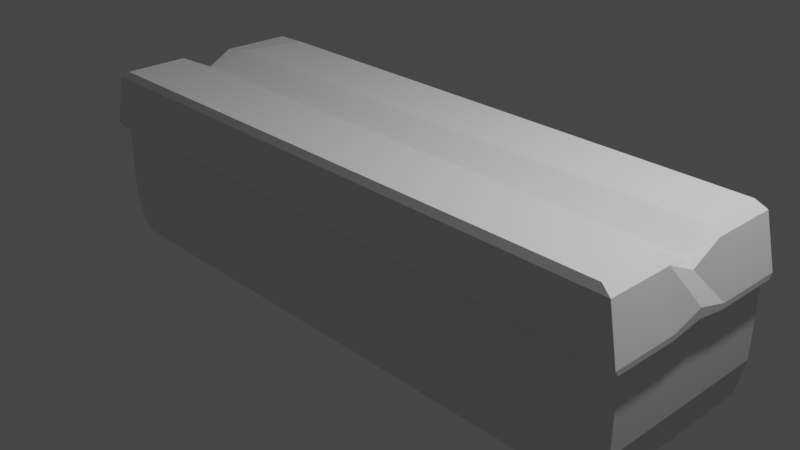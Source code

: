 # Source: Bread.blend  (saved by Blender 3.2.14; exported with 4.5.12 LTS)
import bpy
from mathutils import Matrix  # noqa: F401  (used for matrix-valued properties, if any)

bpy.ops.wm.read_factory_settings(use_empty=True)
scene = bpy.context.scene
scene.name = 'Scene'

# ---- collections
col_collection = bpy.data.collections.new('Collection'); scene.collection.children.link(col_collection)

# ---- materials (node trees are filled in below, after node groups)
mat_material = bpy.data.materials.new('Material')
mat_material.alpha_threshold = 0.0
mat_material.use_transparent_shadow = False
mat_material.line_color = (0.0, 0.0, 0.0, 1.0)

# ---- material node trees
mat_material.use_nodes = True; mat_material.node_tree.nodes.clear()
_N = mat_material.node_tree.nodes; _L = mat_material.node_tree.links
n0 = _N.new('ShaderNodeOutputMaterial'); n0.name = 'Material Output'; n0.location = (300, 300)
n1 = _N.new('ShaderNodeBsdfPrincipled'); n1.name = 'Principled BSDF'; n1.location = (10, 300)
n1.distribution = 'GGX'
n1.subsurface_method = 'RANDOM_WALK_SKIN'
n1.inputs[2].default_value = 0.4
n1.inputs[3].default_value = 1.45
n1.inputs[27].default_value = (0.0, 0.0, 0.0, 1.0)
n1.inputs[28].default_value = 1.0
_L.new(n1.outputs[0], n0.inputs[0])
n0.is_active_output = True

# ---- world
world_world = bpy.data.worlds.new('World'); scene.world = world_world
world_world.use_nodes = True; world_world.node_tree.nodes.clear()
_N = world_world.node_tree.nodes; _L = world_world.node_tree.links
n0 = _N.new('ShaderNodeOutputWorld'); n0.name = 'World Output'; n0.location = (300, 300)
n1 = _N.new('ShaderNodeBackground'); n1.name = 'Background'; n1.location = (10, 300)
n1.inputs[0].default_value = (0.05088, 0.05088, 0.05088, 1.0)
_L.new(n1.outputs[0], n0.inputs[0])
n0.is_active_output = True
world_world.color = (0.05088, 0.05088, 0.05088)
world_world.use_sun_shadow = False
world_world.sun_shadow_jitter_overblur = 0.0

# ---- cameras
cam_camera = bpy.data.cameras.new('Camera')
cam_camera.clip_end = 100.0
cam_camera.ortho_scale = 7.314

# ---- lights
light_light = bpy.data.lights.new('Light', 'POINT')
light_light.transmission_factor = 0.0
light_light.energy = 1000.0
light_light.shadow_soft_size = 0.1
light_light.shadow_maximum_resolution = 0.006
light_light.use_absolute_resolution = True

# ---- meshes
me_cube = bpy.data.meshes.new('Cube')
me_cube.from_pydata([(0.9431, 1.043, 1.0), (0.9573, 0.9573, -1.0), (0.9431, -1.043, 1.0), (0.9573, -0.9573, -1.0), (-0.938, 1.084, 0.9672), (-0.9574, 0.9573, -1.0), (-0.9431, -1.043, 1.0), (-0.9574, -0.9573, -1.0), (-2.775e-06, 0.9573, -1.0), (-3.701e-06, -1.043, 1.0), (-2.775e-06, -0.9573, -1.0), (-3.701e-06, 1.043, 1.0), (0.4787, -0.9573, -1.0), (0.4716, 1.043, 1.0), (0.4787, 0.9573, -1.0), (0.4716, -1.043, 1.0), (-0.4787, 0.9573, -1.0), (-0.4716, -1.043, 1.0), (-0.4787, -0.9573, -1.0), (-0.4716, 1.043, 1.0), (0.718, -0.9573, -1.0), (0.7073, 1.043, 1.0), (0.718, 0.9573, -1.0), (0.7073, -1.043, 1.0), (0.2393, 0.9573, -1.0), (0.2358, -1.043, 1.0), (0.2393, -0.9573, -1.0), (0.2358, 1.043, 1.0), (-0.2393, -0.9573, -1.0), (-0.2358, 1.043, 1.0), (-0.2393, 0.9573, -1.0), (-0.2358, -1.043, 1.0), (-0.7186, 0.9573, -1.0), (-0.7079, -1.043, 1.0), (-0.7186, -0.9573, -1.0), (-0.7079, 1.043, 1.0), (0.8377, -0.9573, -1.0), (0.8252, 1.043, 1.0), (0.8377, 0.9573, -1.0), (0.8252, -1.043, 1.0), (0.5983, 0.9573, -1.0), (0.5894, -1.043, 1.0), (0.5983, -0.9573, -1.0), (0.5894, 1.043, 1.0), (0.359, -0.9573, -1.0), (0.3537, 1.043, 1.0), (0.359, 0.9573, -1.0), (0.3537, -1.043, 1.0), (0.1197, 0.9573, -1.0), (0.1179, -1.043, 1.0), (0.1197, -0.9573, -1.0), (0.1179, 1.043, 1.0), (-0.1197, -0.9573, -1.0), (-0.1179, 1.043, 1.0), (-0.1197, 0.9573, -1.0), (-0.1179, -1.043, 1.0), (-0.359, 0.9573, -1.0), (-0.3537, -1.043, 1.0), (-0.359, -0.9573, -1.0), (-0.3537, 1.043, 1.0), (-0.5987, -0.9573, -1.0), (-0.5898, 1.043, 1.0), (-0.5987, 0.9573, -1.0), (-0.5898, -1.043, 1.0), (-0.838, 0.9573, -1.0), (-0.8255, -1.043, 1.0), (-0.838, -0.9573, -1.0), (-0.8255, 1.043, 1.0), (-0.9574, 0.0, -1.0), (0.9431, 0.0, 0.8309), (-0.9335, 0.001834, 0.8309), (0.9573, 0.0, -1.0), (0.0, 0.0, -1.0), (0.0, 0.0, 0.8309), (0.5, 0.0, 0.8309), (0.5, 0.0, -1.0), (-0.5, 0.0, -1.0), (-0.5, 0.0, 0.8309), (0.75, 0.0, 0.8309), (0.75, 0.0, -1.0), (0.25, 0.0, -1.0), (0.25, 0.0, 0.8309), (-0.25, 0.0, 0.8309), (-0.25, 0.0, -1.0), (-0.7507, 0.0, -1.0), (-0.7507, 0.0, 0.8309), (0.875, 0.0, 0.8309), (0.875, 0.0, -1.0), (0.625, 0.0, -1.0), (0.625, 0.0, 0.8309), (0.375, 0.0, 0.8309), (0.375, 0.0, -1.0), (0.125, 0.0, -1.0), (0.125, 0.0, 0.8309), (-0.125, 0.0, 0.8309), (-0.125, 0.0, -1.0), (-0.375, 0.0, -1.0), (-0.375, 0.0, 0.8309), (-0.6253, 0.0, 0.8309), (-0.6253, 0.0, -1.0), (-0.8753, 0.0, -1.0), (-0.8753, 0.0, 0.8309), (-0.9381, 0.2901, 0.9795), (0.9573, 0.3058, -1.0), (-0.9574, 0.3058, -1.0), (0.9431, 0.3331, 1.0), (0.0, 0.3195, -1.0), (0.0, 0.3195, 1.0), (0.5, 0.3195, 1.0), (0.5, 0.3195, -1.0), (-0.5, 0.3195, -1.0), (-0.5, 0.3195, 1.0), (0.75, 0.3195, 1.0), (0.75, 0.3195, -1.0), (0.25, 0.3195, -1.0), (0.25, 0.3195, 1.0), (-0.25, 0.3195, 1.0), (-0.25, 0.3195, -1.0), (-0.7507, 0.3195, -1.0), (-0.7507, 0.3195, 1.0), (0.875, 0.3195, 1.0), (0.875, 0.3195, -1.0), (0.625, 0.3195, -1.0), (0.625, 0.3195, 1.0), (0.375, 0.3195, 1.0), (0.375, 0.3195, -1.0), (0.125, 0.3195, -1.0), (0.125, 0.3195, 1.0), (-0.125, 0.3195, 1.0), (-0.125, 0.3195, -1.0), (-0.375, 0.3195, -1.0), (-0.375, 0.3195, 1.0), (-0.6253, 0.3195, 1.0), (-0.6253, 0.3195, -1.0), (-0.8753, 0.3195, -1.0), (-0.8753, 0.3195, 1.0), (-0.9574, -0.3058, -1.0), (0.9431, -0.3331, 1.0), (0.0, -0.3195, -1.0), (0.0, -0.3195, 1.0), (0.5, -0.3195, 1.0), (0.5, -0.3195, -1.0), (-0.5, -0.3195, -1.0), (-0.5, -0.3195, 1.0), (0.75, -0.3195, 1.0), (0.75, -0.3195, -1.0), (0.25, -0.3195, -1.0), (0.25, -0.3195, 1.0), (-0.25, -0.3195, 1.0), (-0.25, -0.3195, -1.0), (-0.7507, -0.3195, -1.0), (-0.7507, -0.3195, 1.0), (0.875, -0.3195, 1.0), (0.875, -0.3195, -1.0), (0.625, -0.3195, -1.0), (0.625, -0.3195, 1.0), (0.375, -0.3195, 1.0), (0.375, -0.3195, -1.0), (0.125, -0.3195, -1.0), (0.125, -0.3195, 1.0), (-0.125, -0.3195, 1.0), (-0.125, -0.3195, -1.0), (-0.375, -0.3195, -1.0), (-0.375, -0.3195, 1.0), (-0.6253, -0.3195, 1.0), (-0.6253, -0.3195, -1.0), (-0.8753, -0.3195, -1.0), (-0.8753, -0.3195, 1.0), (-0.9431, -0.3331, 1.0), (0.9573, -0.3058, -1.0), (1.0, 1.0, 0.0), (-1.0, -1.0, 0.0), (1.0, -1.0, 0.0), (-1.0, 1.0, 0.0), (0.0, 1.0, 0.0), (0.0, -1.0, 0.0), (0.5, -1.0, 0.0), (0.5, 1.0, 0.0), (-0.5, 1.0, 0.0), (-0.5, -1.0, 0.0), (0.75, -1.0, 0.0), (0.75, 1.0, 0.0), (0.25, 1.0, 0.0), (0.25, -1.0, 0.0), (-0.25, -1.0, 0.0), (-0.25, 1.0, 0.0), (-0.7507, 1.0, 0.0), (-0.7507, -1.0, 0.0), (0.875, -1.0, 0.0), (0.875, 1.0, 0.0), (0.625, 1.0, 0.0), (0.625, -1.0, 0.0), (0.375, -1.0, 0.0), (0.375, 1.0, 0.0), (0.125, 1.0, 0.0), (0.125, -1.0, 0.0), (-0.125, -1.0, 0.0), (-0.125, 1.0, 0.0), (-0.375, 1.0, 0.0), (-0.375, -1.0, 0.0), (-0.6253, -1.0, 0.0), (-0.6253, 1.0, 0.0), (-0.8753, 1.0, 0.0), (-0.8753, -1.0, 0.0), (1.0, 0.0, 0.0), (-1.0, 0.0, 0.0), (1.0, 0.3195, 0.0), (-1.0, 0.3195, 0.0), (-1.0, -0.3195, 0.0), (1.0, -0.3195, 0.0), (-1.012, -1.103, 0.363), (1.012, 1.103, 0.363), (1.012, -1.103, 0.363), (-1.012, 1.103, 0.363), (7.984e-07, 1.103, 0.363), (7.984e-07, -1.103, 0.363), (0.5061, -1.103, 0.363), (0.5061, 1.103, 0.363), (-0.5061, 1.103, 0.363), (-0.5061, -1.103, 0.363), (0.7592, -1.103, 0.363), (0.7592, 1.103, 0.363), (0.2531, 1.103, 0.363), (0.2531, -1.103, 0.363), (-0.2531, -1.103, 0.363), (-0.2531, 1.103, 0.363), (-0.7599, 1.103, 0.363), (-0.7599, -1.103, 0.363), (0.8857, -1.103, 0.363), (0.8857, 1.103, 0.363), (0.6327, 1.103, 0.363), (0.6327, -1.103, 0.363), (0.3796, -1.103, 0.363), (0.3796, 1.103, 0.363), (0.1265, 1.103, 0.363), (0.1265, -1.103, 0.363), (-0.1265, -1.103, 0.363), (-0.1265, 1.103, 0.363), (-0.3796, 1.103, 0.363), (-0.3796, -1.103, 0.363), (-0.633, -1.103, 0.363), (-0.633, 1.103, 0.363), (-0.8861, 1.103, 0.363), (-0.8861, -1.103, 0.363), (1.012, 0.0, 0.4632), (-1.012, 0.0, 0.363), (1.012, 0.3523, 0.363), (-1.012, 0.3523, 0.363), (-1.012, -0.3523, 0.363), (1.012, -0.3523, 0.363), (1.0, 1.0, 0.25), (1.0, -1.0, 0.25), (-1.0, 1.0, 0.25), (0.0, 1.0, 0.25), (0.0, -1.0, 0.25), (0.5, -1.0, 0.25), (0.5, 1.0, 0.25), (-0.5, 1.0, 0.25), (-0.5, -1.0, 0.25), (0.75, -1.0, 0.25), (0.75, 1.0, 0.25), (0.25, 1.0, 0.25), (0.25, -1.0, 0.25), (-0.25, -1.0, 0.25), (-0.25, 1.0, 0.25), (-0.7507, 1.0, 0.25), (-0.7507, -1.0, 0.25), (0.875, -1.0, 0.25), (0.875, 1.0, 0.25), (0.625, 1.0, 0.25), (0.625, -1.0, 0.25), (0.375, -1.0, 0.25), (0.375, 1.0, 0.25), (0.125, 1.0, 0.25), (0.125, -1.0, 0.25), (-0.125, -1.0, 0.25), (-0.125, 1.0, 0.25), (-0.375, 1.0, 0.25), (-0.375, -1.0, 0.25), (-0.6253, -1.0, 0.25), (-0.6253, 1.0, 0.25), (-0.8753, 1.0, 0.25), (-0.8753, -1.0, 0.25), (1.0, 0.0, 0.25), (-1.0, 0.0, 0.25), (1.0, 0.3195, 0.25), (-1.0, 0.3195, 0.25), (-1.0, -0.3195, 0.25), (1.0, -0.3195, 0.25), (-1.0, -1.0, 0.25), (1.0, 1.0, -0.5), (1.0, -1.0, -0.5), (-1.0, 1.0, -0.5), (0.0, 1.0, -0.5), (0.0, -1.0, -0.5), (0.5, -1.0, -0.5), (0.5, 1.0, -0.5), (-0.5, 1.0, -0.5), (-0.5, -1.0, -0.5), (0.75, -1.0, -0.5), (0.75, 1.0, -0.5), (0.25, 1.0, -0.5), (0.25, -1.0, -0.5), (-0.25, -1.0, -0.5), (-0.25, 1.0, -0.5), (-0.7507, 1.0, -0.5), (-0.7507, -1.0, -0.5), (0.875, -1.0, -0.5), (0.875, 1.0, -0.5), (0.625, 1.0, -0.5), (0.625, -1.0, -0.5), (0.375, -1.0, -0.5), (0.375, 1.0, -0.5), (0.125, 1.0, -0.5), (0.125, -1.0, -0.5), (-0.125, -1.0, -0.5), (-0.125, 1.0, -0.5), (-0.375, 1.0, -0.5), (-0.375, -1.0, -0.5), (-0.6253, -1.0, -0.5), (-0.6253, 1.0, -0.5), (-0.8753, 1.0, -0.5), (-0.8753, -1.0, -0.5), (1.0, 0.0, -0.5), (-1.0, 0.0, -0.5), (1.0, 0.3195, -0.5), (-1.0, 0.3195, -0.5), (-1.0, -0.3195, -0.5), (1.0, -0.3195, -0.5), (-1.0, -1.0, -0.5), (0.9789, 0.9789, -0.8699), (0.9789, -0.9789, -0.8699), (-0.9789, 0.9789, -0.8699), (-1.373e-06, 0.9789, -0.8699), (-1.373e-06, -0.9789, -0.8699), (0.4894, -0.9789, -0.8699), (0.4894, 0.9789, -0.8699), (-0.4895, 0.9789, -0.8699), (-0.4895, -0.9789, -0.8699), (0.7342, -0.9789, -0.8699), (0.7342, 0.9789, -0.8699), (0.2447, 0.9789, -0.8699), (0.2447, -0.9789, -0.8699), (-0.2447, -0.9789, -0.8699), (-0.2447, 0.9789, -0.8699), (-0.7348, 0.9789, -0.8699), (-0.7348, -0.9789, -0.8699), (0.8565, -0.9789, -0.8699), (0.8565, 0.9789, -0.8699), (0.6118, 0.9789, -0.8699), (0.6118, -0.9789, -0.8699), (0.3671, -0.9789, -0.8699), (0.3671, 0.9789, -0.8699), (0.1224, 0.9789, -0.8699), (0.1224, -0.9789, -0.8699), (-0.1224, -0.9789, -0.8699), (-0.1224, 0.9789, -0.8699), (-0.3671, 0.9789, -0.8699), (-0.3671, -0.9789, -0.8699), (-0.6121, -0.9789, -0.8699), (-0.6121, 0.9789, -0.8699), (-0.8569, 0.9789, -0.8699), (-0.8569, -0.9789, -0.8699), (0.9789, 0.0, -0.8699), (-0.9789, 0.0, -0.8699), (0.9789, 0.3127, -0.8699), (-0.9789, 0.3127, -0.8699), (-0.9789, -0.3127, -0.8699), (0.9789, -0.3127, -0.8699), (-0.9789, -0.9789, -0.8699), (-0.9777, -1.081, 0.9241), (0.9777, 1.081, 0.9241), (0.9777, -1.081, 0.9241), (-0.9777, 1.081, 0.9241), (-1.451e-06, 1.081, 0.9241), (-1.451e-06, -1.081, 0.9241), (0.4888, -1.081, 0.9241), (0.4888, 1.081, 0.9241), (-0.4888, 1.081, 0.9241), (-0.4888, -1.081, 0.9241), (0.7333, -1.081, 0.9241), (0.7333, 1.081, 0.9241), (0.2444, 1.081, 0.9241), (0.2444, -1.081, 0.9241), (-0.2444, -1.081, 0.9241), (-0.2444, 1.081, 0.9241), (-0.7339, 1.081, 0.9241), (-0.7339, -1.081, 0.9241), (0.8555, -1.081, 0.9241), (0.8555, 1.081, 0.9241), (0.6111, 1.081, 0.9241), (0.6111, -1.081, 0.9241), (0.3666, -1.081, 0.9241), (0.3666, 1.081, 0.9241), (0.1222, 1.081, 0.9241), (0.1222, -1.081, 0.9241), (-0.1222, -1.081, 0.9241), (-0.1222, 1.081, 0.9241), (-0.3666, 1.081, 0.9241), (-0.3666, -1.081, 0.9241), (-0.6114, -1.081, 0.9241), (-0.6114, 1.081, 0.9241), (-0.8558, 1.081, 0.9241), (-0.8558, -1.081, 0.9241), (0.9777, 0.0, 0.755), (-0.9777, 0.0, 0.755), (0.9777, 0.3453, 0.9241), (-0.9777, 0.3453, 0.9241), (-0.9777, -0.3453, 0.9241), (0.9777, -0.3453, 0.9241), (-1.012, -1.065, 0.3065), (1.012, 1.065, 0.3065), (1.012, -1.065, 0.3065), (-1.012, 1.065, 0.3065), (8.019e-07, 1.065, 0.3065), (8.019e-07, -1.065, 0.3065), (0.5062, -1.065, 0.3065), (0.5062, 1.065, 0.3065), (-0.5062, 1.065, 0.3065), (-0.5062, -1.065, 0.3065), (0.7592, -1.065, 0.3065), (0.7592, 1.065, 0.3065), (0.2531, 1.065, 0.3065), (0.2531, -1.065, 0.3065), (-0.2531, -1.065, 0.3065), (-0.2531, 1.065, 0.3065), (-0.7599, 1.065, 0.3065), (-0.7599, -1.065, 0.3065), (0.8858, -1.065, 0.3065), (0.8858, 1.065, 0.3065), (0.6327, 1.065, 0.3065), (0.6327, -1.065, 0.3065), (0.3796, -1.065, 0.3065), (0.3796, 1.065, 0.3065), (0.1265, 1.065, 0.3065), (0.1265, -1.065, 0.3065), (-0.1265, -1.065, 0.3065), (-0.1265, 1.065, 0.3065), (-0.3796, 1.065, 0.3065), (-0.3796, -1.065, 0.3065), (-0.633, -1.065, 0.3065), (-0.633, 1.065, 0.3065), (-0.8861, 1.065, 0.3065), (-0.8861, -1.065, 0.3065), (1.012, 0.0, 0.3566), (-1.012, 0.0, 0.3065), (1.012, 0.3402, 0.3065), (-1.012, 0.3402, 0.3065), (-1.012, -0.3402, 0.3065), (1.012, -0.3402, 0.3065)], [], [(167, 168, 6, 65), (403, 65, 6, 370), (407, 102, 4, 373), (153, 169, 3, 36), (409, 137, 2, 372), (389, 37, 0, 371), (397, 53, 11, 374), (161, 138, 10, 52), (395, 49, 9, 375), (159, 139, 9, 49), (155, 140, 15, 41), (391, 41, 15, 376), (393, 45, 13, 377), (157, 141, 12, 44), (165, 142, 18, 60), (401, 61, 19, 378), (399, 57, 17, 379), (163, 143, 17, 57), (388, 39, 23, 380), (152, 144, 23, 39), (390, 43, 21, 381), (154, 145, 20, 42), (158, 146, 26, 50), (394, 51, 27, 382), (156, 147, 25, 47), (392, 47, 25, 383), (160, 148, 31, 55), (396, 55, 31, 384), (162, 149, 28, 58), (398, 59, 29, 385), (402, 67, 35, 386), (166, 150, 34, 66), (400, 63, 33, 387), (164, 151, 33, 63), (137, 152, 39, 2), (372, 2, 39, 388), (381, 21, 37, 389), (145, 153, 36, 20), (141, 154, 42, 12), (377, 13, 43, 390), (380, 23, 41, 391), (144, 155, 41, 23), (376, 15, 47, 392), (140, 156, 47, 15), (146, 157, 44, 26), (382, 27, 45, 393), (374, 11, 51, 394), (138, 158, 50, 10), (147, 159, 49, 25), (383, 25, 49, 395), (375, 9, 55, 396), (139, 160, 55, 9), (149, 161, 52, 28), (385, 29, 53, 397), (378, 19, 59, 398), (142, 162, 58, 18), (148, 163, 57, 31), (384, 31, 57, 399), (143, 164, 63, 17), (379, 17, 63, 400), (386, 35, 61, 401), (150, 165, 60, 34), (136, 166, 66, 7), (373, 4, 67, 402), (387, 33, 65, 403), (151, 167, 65, 33), (119, 135, 101, 85), (104, 134, 100, 68), (118, 133, 99, 84), (111, 132, 98, 77), (116, 131, 97, 82), (110, 130, 96, 76), (117, 129, 95, 83), (107, 128, 94, 73), (115, 127, 93, 81), (106, 126, 92, 72), (114, 125, 91, 80), (108, 124, 90, 74), (112, 123, 89, 78), (109, 122, 88, 75), (113, 121, 87, 79), (105, 120, 86, 69), (132, 119, 85, 98), (134, 118, 84, 100), (130, 117, 83, 96), (128, 116, 82, 94), (124, 115, 81, 90), (126, 114, 80, 92), (122, 113, 79, 88), (120, 112, 78, 86), (131, 111, 77, 97), (133, 110, 76, 99), (125, 109, 75, 91), (123, 108, 74, 89), (127, 107, 73, 93), (129, 106, 72, 95), (406, 105, 69, 404), (121, 103, 71, 87), (408, 168, 70, 405), (135, 102, 70, 101), (67, 4, 102, 135), (38, 1, 103, 121), (371, 0, 105, 406), (54, 8, 106, 129), (51, 11, 107, 127), (43, 13, 108, 123), (46, 14, 109, 125), (62, 16, 110, 133), (59, 19, 111, 131), (37, 21, 112, 120), (40, 22, 113, 122), (48, 24, 114, 126), (45, 27, 115, 124), (53, 29, 116, 128), (56, 30, 117, 130), (64, 32, 118, 134), (61, 35, 119, 132), (0, 37, 120, 105), (22, 38, 121, 113), (14, 40, 122, 109), (21, 43, 123, 112), (13, 45, 124, 108), (24, 46, 125, 114), (8, 48, 126, 106), (27, 51, 127, 115), (11, 53, 128, 107), (30, 54, 129, 117), (16, 56, 130, 110), (29, 59, 131, 116), (19, 61, 132, 111), (32, 62, 133, 118), (5, 64, 134, 104), (35, 67, 135, 119), (405, 70, 102, 407), (370, 6, 168, 408), (85, 101, 167, 151), (68, 100, 166, 136), (84, 99, 165, 150), (77, 98, 164, 143), (82, 97, 163, 148), (76, 96, 162, 142), (83, 95, 161, 149), (73, 94, 160, 139), (81, 93, 159, 147), (72, 92, 158, 138), (80, 91, 157, 146), (74, 90, 156, 140), (78, 89, 155, 144), (75, 88, 154, 141), (79, 87, 153, 145), (69, 86, 152, 137), (98, 85, 151, 164), (100, 84, 150, 166), (96, 83, 149, 162), (94, 82, 148, 160), (90, 81, 147, 156), (92, 80, 146, 158), (88, 79, 145, 154), (86, 78, 144, 152), (97, 77, 143, 163), (99, 76, 142, 165), (91, 75, 141, 157), (89, 74, 140, 155), (93, 73, 139, 159), (95, 72, 138, 161), (404, 69, 137, 409), (87, 71, 169, 153), (101, 70, 168, 167), (323, 204, 209, 328), (329, 171, 208, 327), (324, 205, 207, 326), (290, 170, 206, 325), (327, 208, 205, 324), (325, 206, 204, 323), (306, 187, 203, 322), (292, 173, 202, 321), (305, 186, 201, 320), (298, 179, 200, 319), (303, 184, 199, 318), (297, 178, 198, 317), (304, 185, 197, 316), (294, 175, 196, 315), (302, 183, 195, 314), (293, 174, 194, 313), (301, 182, 193, 312), (295, 176, 192, 311), (299, 180, 191, 310), (296, 177, 190, 309), (300, 181, 189, 308), (291, 172, 188, 307), (319, 200, 187, 306), (321, 202, 186, 305), (317, 198, 185, 304), (315, 196, 184, 303), (311, 192, 183, 302), (313, 194, 182, 301), (309, 190, 181, 300), (307, 188, 180, 299), (318, 199, 179, 298), (320, 201, 178, 297), (312, 193, 177, 296), (310, 191, 176, 295), (314, 195, 175, 294), (316, 197, 174, 293), (308, 189, 170, 290), (328, 209, 172, 291), (326, 207, 173, 292), (322, 203, 171, 329), (444, 244, 249, 449), (410, 210, 248, 448), (445, 245, 247, 447), (411, 211, 246, 446), (448, 248, 245, 445), (446, 246, 244, 444), (427, 227, 243, 443), (413, 213, 242, 442), (426, 226, 241, 441), (419, 219, 240, 440), (424, 224, 239, 439), (418, 218, 238, 438), (425, 225, 237, 437), (415, 215, 236, 436), (423, 223, 235, 435), (414, 214, 234, 434), (422, 222, 233, 433), (416, 216, 232, 432), (420, 220, 231, 431), (417, 217, 230, 430), (421, 221, 229, 429), (412, 212, 228, 428), (440, 240, 227, 427), (442, 242, 226, 426), (438, 238, 225, 425), (436, 236, 224, 424), (432, 232, 223, 423), (434, 234, 222, 422), (430, 230, 221, 421), (428, 228, 220, 420), (439, 239, 219, 419), (441, 241, 218, 418), (433, 233, 217, 417), (431, 231, 216, 416), (435, 235, 215, 415), (437, 237, 214, 414), (429, 229, 211, 411), (449, 249, 212, 412), (447, 247, 213, 413), (443, 243, 210, 410), (203, 282, 289, 171), (207, 286, 252, 173), (209, 288, 251, 172), (189, 268, 250, 170), (197, 276, 253, 174), (195, 274, 254, 175), (191, 270, 255, 176), (193, 272, 256, 177), (201, 280, 257, 178), (199, 278, 258, 179), (188, 267, 259, 180), (190, 269, 260, 181), (194, 273, 261, 182), (192, 271, 262, 183), (196, 275, 263, 184), (198, 277, 264, 185), (202, 281, 265, 186), (200, 279, 266, 187), (172, 251, 267, 188), (181, 260, 268, 189), (177, 256, 269, 190), (180, 259, 270, 191), (176, 255, 271, 192), (182, 261, 272, 193), (174, 253, 273, 194), (183, 262, 274, 195), (175, 254, 275, 196), (185, 264, 276, 197), (178, 257, 277, 198), (184, 263, 278, 199), (179, 258, 279, 200), (186, 265, 280, 201), (173, 252, 281, 202), (187, 266, 282, 203), (206, 285, 283, 204), (208, 287, 284, 205), (170, 250, 285, 206), (205, 284, 286, 207), (171, 289, 287, 208), (204, 283, 288, 209), (362, 322, 329, 369), (366, 326, 292, 332), (368, 328, 291, 331), (348, 308, 290, 330), (356, 316, 293, 333), (354, 314, 294, 334), (350, 310, 295, 335), (352, 312, 296, 336), (360, 320, 297, 337), (358, 318, 298, 338), (347, 307, 299, 339), (349, 309, 300, 340), (353, 313, 301, 341), (351, 311, 302, 342), (355, 315, 303, 343), (357, 317, 304, 344), (361, 321, 305, 345), (359, 319, 306, 346), (331, 291, 307, 347), (340, 300, 308, 348), (336, 296, 309, 349), (339, 299, 310, 350), (335, 295, 311, 351), (341, 301, 312, 352), (333, 293, 313, 353), (342, 302, 314, 354), (334, 294, 315, 355), (344, 304, 316, 356), (337, 297, 317, 357), (343, 303, 318, 358), (338, 298, 319, 359), (345, 305, 320, 360), (332, 292, 321, 361), (346, 306, 322, 362), (365, 325, 323, 363), (367, 327, 324, 364), (330, 290, 325, 365), (364, 324, 326, 366), (369, 329, 327, 367), (363, 323, 328, 368), (71, 363, 368, 169), (7, 369, 367, 136), (68, 364, 366, 104), (1, 330, 365, 103), (136, 367, 364, 68), (103, 365, 363, 71), (34, 346, 362, 66), (5, 332, 361, 64), (32, 345, 360, 62), (18, 338, 359, 60), (28, 343, 358, 58), (16, 337, 357, 56), (30, 344, 356, 54), (10, 334, 355, 52), (26, 342, 354, 50), (8, 333, 353, 48), (24, 341, 352, 46), (12, 335, 351, 44), (20, 339, 350, 42), (14, 336, 349, 40), (22, 340, 348, 38), (3, 331, 347, 36), (60, 359, 346, 34), (64, 361, 345, 32), (56, 357, 344, 30), (52, 355, 343, 28), (44, 351, 342, 26), (48, 353, 341, 24), (40, 349, 340, 22), (36, 347, 339, 20), (58, 358, 338, 18), (62, 360, 337, 16), (46, 352, 336, 14), (42, 350, 335, 12), (50, 354, 334, 10), (54, 356, 333, 8), (38, 348, 330, 1), (169, 368, 331, 3), (104, 366, 332, 5), (66, 362, 369, 7), (244, 404, 409, 249), (210, 370, 408, 248), (245, 405, 407, 247), (211, 371, 406, 246), (248, 408, 405, 245), (246, 406, 404, 244), (227, 387, 403, 243), (213, 373, 402, 242), (226, 386, 401, 241), (219, 379, 400, 240), (224, 384, 399, 239), (218, 378, 398, 238), (225, 385, 397, 237), (215, 375, 396, 236), (223, 383, 395, 235), (214, 374, 394, 234), (222, 382, 393, 233), (216, 376, 392, 232), (220, 380, 391, 231), (217, 377, 390, 230), (221, 381, 389, 229), (212, 372, 388, 228), (240, 400, 387, 227), (242, 402, 386, 226), (238, 398, 385, 225), (236, 396, 384, 224), (232, 392, 383, 223), (234, 394, 382, 222), (230, 390, 381, 221), (228, 388, 380, 220), (239, 399, 379, 219), (241, 401, 378, 218), (233, 393, 377, 217), (231, 391, 376, 216), (235, 395, 375, 215), (237, 397, 374, 214), (229, 389, 371, 211), (249, 409, 372, 212), (247, 407, 373, 213), (243, 403, 370, 210), (282, 443, 410, 289), (286, 447, 413, 252), (288, 449, 412, 251), (268, 429, 411, 250), (276, 437, 414, 253), (274, 435, 415, 254), (270, 431, 416, 255), (272, 433, 417, 256), (280, 441, 418, 257), (278, 439, 419, 258), (267, 428, 420, 259), (269, 430, 421, 260), (273, 434, 422, 261), (271, 432, 423, 262), (275, 436, 424, 263), (277, 438, 425, 264), (281, 442, 426, 265), (279, 440, 427, 266), (251, 412, 428, 267), (260, 421, 429, 268), (256, 417, 430, 269), (259, 420, 431, 270), (255, 416, 432, 271), (261, 422, 433, 272), (253, 414, 434, 273), (262, 423, 435, 274), (254, 415, 436, 275), (264, 425, 437, 276), (257, 418, 438, 277), (263, 424, 439, 278), (258, 419, 440, 279), (265, 426, 441, 280), (252, 413, 442, 281), (266, 427, 443, 282), (285, 446, 444, 283), (287, 448, 445, 284), (250, 411, 446, 285), (284, 445, 447, 286), (289, 410, 448, 287), (283, 444, 449, 288)])
_uv = me_cube.uv_layers.new(name='UVMap')
_uv.uv.foreach_set('vector', [0.8594, 0.6875, 0.875, 0.6875, 0.875, 0.75, 0.8594, 0.75, 0.5938, 0.9844, 0.625, 0.9844, 0.625, 1.0, 0.5938, 1.0, 0.5938, 0.1875, 0.625, 0.1875, 0.625, 0.25, 0.5938, 0.25, 0.3594, 0.6875, 0.375, 0.6875, 0.375, 0.75, 0.3594, 0.75, 0.5938, 0.6875, 0.625, 0.6875, 0.625, 0.75, 0.5938, 0.75, 0.5938, 0.4844, 0.625, 0.4844, 0.625, 0.5, 0.5938, 0.5, 0.5937, 0.3594, 0.625, 0.3594, 0.625, 0.375, 0.5938, 0.375, 0.2344, 0.6875, 0.25, 0.6875, 0.25, 0.75, 0.2344, 0.75, 0.5938, 0.8594, 0.625, 0.8594, 0.625, 0.875, 0.5938, 0.875, 0.7344, 0.6875, 0.75, 0.6875, 0.75, 0.75, 0.7344, 0.75, 0.6719, 0.6875, 0.6875, 0.6875, 0.6875, 0.75, 0.6719, 0.75, 0.5938, 0.7969, 0.625, 0.7969, 0.625, 0.8125, 0.5938, 0.8125, 0.5938, 0.4219, 0.625, 0.4219, 0.625, 0.4375, 0.5938, 0.4375, 0.2969, 0.6875, 0.3125, 0.6875, 0.3125, 0.75, 0.2969, 0.75, 0.1718, 0.6875, 0.1875, 0.6875, 0.1875, 0.75, 0.1718, 0.75, 0.5938, 0.2968, 0.625, 0.2968, 0.625, 0.3125, 0.5938, 0.3125, 0.5937, 0.9219, 0.625, 0.9219, 0.625, 0.9375, 0.5938, 0.9375, 0.7969, 0.6875, 0.8125, 0.6875, 0.8125, 0.75, 0.7969, 0.75, 0.5938, 0.7656, 0.625, 0.7656, 0.625, 0.7812, 0.5938, 0.7812, 0.6406, 0.6875, 0.6562, 0.6875, 0.6562, 0.75, 0.6406, 0.75, 0.5938, 0.4531, 0.625, 0.4531, 0.625, 0.4688, 0.5938, 0.4688, 0.3281, 0.6875, 0.3438, 0.6875, 0.3438, 0.75, 0.3281, 0.75, 0.2656, 0.6875, 0.2812, 0.6875, 0.2812, 0.75, 0.2656, 0.75, 0.5938, 0.3906, 0.625, 0.3906, 0.625, 0.4062, 0.5938, 0.4062, 0.7031, 0.6875, 0.7188, 0.6875, 0.7188, 0.75, 0.7031, 0.75, 0.5938, 0.8281, 0.625, 0.8281, 0.625, 0.8438, 0.5938, 0.8438, 0.7656, 0.6875, 0.7812, 0.6875, 0.7812, 0.75, 0.7656, 0.75, 0.5938, 0.8906, 0.625, 0.8906, 0.625, 0.9062, 0.5938, 0.9062, 0.2031, 0.6875, 0.2188, 0.6875, 0.2188, 0.75, 0.2031, 0.75, 0.5938, 0.3281, 0.625, 0.3281, 0.625, 0.3438, 0.5938, 0.3438, 0.5938, 0.2656, 0.625, 0.2656, 0.625, 0.2812, 0.5937, 0.2812, 0.1406, 0.6875, 0.1562, 0.6875, 0.1562, 0.75, 0.1406, 0.75, 0.5938, 0.9532, 0.625, 0.9532, 0.625, 0.9688, 0.5938, 0.9688, 0.8282, 0.6875, 0.8438, 0.6875, 0.8438, 0.75, 0.8282, 0.75, 0.625, 0.6875, 0.6406, 0.6875, 0.6406, 0.75, 0.625, 0.75, 0.5938, 0.75, 0.625, 0.75, 0.625, 0.7656, 0.5938, 0.7656, 0.5938, 0.4688, 0.625, 0.4688, 0.625, 0.4844, 0.5938, 0.4844, 0.3438, 0.6875, 0.3594, 0.6875, 0.3594, 0.75, 0.3438, 0.75, 0.3125, 0.6875, 0.3281, 0.6875, 0.3281, 0.75, 0.3125, 0.75, 0.5938, 0.4375, 0.625, 0.4375, 0.625, 0.4531, 0.5938, 0.4531, 0.5938, 0.7812, 0.625, 0.7812, 0.625, 0.7969, 0.5938, 0.7969, 0.6562, 0.6875, 0.6719, 0.6875, 0.6719, 0.75, 0.6562, 0.75, 0.5938, 0.8125, 0.625, 0.8125, 0.625, 0.8281, 0.5938, 0.8281, 0.6875, 0.6875, 0.7031, 0.6875, 0.7031, 0.75, 0.6875, 0.75, 0.2812, 0.6875, 0.2969, 0.6875, 0.2969, 0.75, 0.2812, 0.75, 0.5938, 0.4062, 0.625, 0.4062, 0.625, 0.4219, 0.5938, 0.4219, 0.5938, 0.375, 0.625, 0.375, 0.625, 0.3906, 0.5938, 0.3906, 0.25, 0.6875, 0.2656, 0.6875, 0.2656, 0.75, 0.25, 0.75, 0.7188, 0.6875, 0.7344, 0.6875, 0.7344, 0.75, 0.7188, 0.75, 0.5938, 0.8438, 0.625, 0.8438, 0.625, 0.8594, 0.5938, 0.8594, 0.5938, 0.875, 0.625, 0.875, 0.625, 0.8906, 0.5938, 0.8906, 0.75, 0.6875, 0.7656, 0.6875, 0.7656, 0.75, 0.75, 0.75, 0.2188, 0.6875, 0.2344, 0.6875, 0.2344, 0.75, 0.2188, 0.75, 0.5938, 0.3438, 0.625, 0.3438, 0.625, 0.3594, 0.5937, 0.3594, 0.5938, 0.3125, 0.625, 0.3125, 0.625, 0.3281, 0.5938, 0.3281, 0.1875, 0.6875, 0.2031, 0.6875, 0.2031, 0.75, 0.1875, 0.75, 0.7812, 0.6875, 0.7969, 0.6875, 0.7969, 0.75, 0.7812, 0.75, 0.5938, 0.9062, 0.625, 0.9062, 0.625, 0.9219, 0.5937, 0.9219, 0.8125, 0.6875, 0.8282, 0.6875, 0.8282, 0.75, 0.8125, 0.75, 0.5938, 0.9375, 0.625, 0.9375, 0.625, 0.9532, 0.5938, 0.9532, 0.5937, 0.2812, 0.625, 0.2812, 0.625, 0.2968, 0.5938, 0.2968, 0.1562, 0.6875, 0.1718, 0.6875, 0.1718, 0.75, 0.1562, 0.75, 0.125, 0.6875, 0.1406, 0.6875, 0.1406, 0.75, 0.125, 0.75, 0.5938, 0.25, 0.625, 0.25, 0.625, 0.2656, 0.5938, 0.2656, 0.5938, 0.9688, 0.625, 0.9688, 0.625, 0.9844, 0.5938, 0.9844, 0.8438, 0.6875, 0.8594, 0.6875, 0.8594, 0.75, 0.8438, 0.75, 0.8438, 0.5625, 0.8594, 0.5625, 0.8594, 0.625, 0.8438, 0.625, 0.125, 0.5625, 0.1406, 0.5625, 0.1406, 0.625, 0.125, 0.625, 0.1562, 0.5625, 0.1718, 0.5625, 0.1718, 0.625, 0.1562, 0.625, 0.8125, 0.5625, 0.8282, 0.5625, 0.8282, 0.625, 0.8125, 0.625, 0.7812, 0.5625, 0.7969, 0.5625, 0.7969, 0.625, 0.7812, 0.625, 0.1875, 0.5625, 0.2031, 0.5625, 0.2031, 0.625, 0.1875, 0.625, 0.2188, 0.5625, 0.2344, 0.5625, 0.2344, 0.625, 0.2188, 0.625, 0.75, 0.5625, 0.7656, 0.5625, 0.7656, 0.625, 0.75, 0.625, 0.7188, 0.5625, 0.7344, 0.5625, 0.7344, 0.625, 0.7188, 0.625, 0.25, 0.5625, 0.2656, 0.5625, 0.2656, 0.625, 0.25, 0.625, 0.2812, 0.5625, 0.2969, 0.5625, 0.2969, 0.625, 0.2812, 0.625, 0.6875, 0.5625, 0.7031, 0.5625, 0.7031, 0.625, 0.6875, 0.625, 0.6562, 0.5625, 0.6719, 0.5625, 0.6719, 0.625, 0.6562, 0.625, 0.3125, 0.5625, 0.3281, 0.5625, 0.3281, 0.625, 0.3125, 0.625, 0.3438, 0.5625, 0.3594, 0.5625, 0.3594, 0.625, 0.3438, 0.625, 0.625, 0.5625, 0.6406, 0.5625, 0.6406, 0.625, 0.625, 0.625, 0.8282, 0.5625, 0.8438, 0.5625, 0.8438, 0.625, 0.8282, 0.625, 0.1406, 0.5625, 0.1562, 0.5625, 0.1562, 0.625, 0.1406, 0.625, 0.2031, 0.5625, 0.2188, 0.5625, 0.2188, 0.625, 0.2031, 0.625, 0.7656, 0.5625, 0.7812, 0.5625, 0.7812, 0.625, 0.7656, 0.625, 0.7031, 0.5625, 0.7188, 0.5625, 0.7188, 0.625, 0.7031, 0.625, 0.2656, 0.5625, 0.2812, 0.5625, 0.2812, 0.625, 0.2656, 0.625, 0.3281, 0.5625, 0.3438, 0.5625, 0.3438, 0.625, 0.3281, 0.625, 0.6406, 0.5625, 0.6562, 0.5625, 0.6562, 0.625, 0.6406, 0.625, 0.7969, 0.5625, 0.8125, 0.5625, 0.8125, 0.625, 0.7969, 0.625, 0.1718, 0.5625, 0.1875, 0.5625, 0.1875, 0.625, 0.1718, 0.625, 0.2969, 0.5625, 0.3125, 0.5625, 0.3125, 0.625, 0.2969, 0.625, 0.6719, 0.5625, 0.6875, 0.5625, 0.6875, 0.625, 0.6719, 0.625, 0.7344, 0.5625, 0.75, 0.5625, 0.75, 0.625, 0.7344, 0.625, 0.2344, 0.5625, 0.25, 0.5625, 0.25, 0.625, 0.2344, 0.625, 0.5938, 0.5625, 0.625, 0.5625, 0.625, 0.625, 0.5938, 0.625, 0.3594, 0.5625, 0.375, 0.5625, 0.375, 0.625, 0.3594, 0.625, 0.5938, 0.0625, 0.625, 0.0625, 0.625, 0.125, 0.5938, 0.125, 0.8594, 0.5625, 0.875, 0.5625, 0.875, 0.625, 0.8594, 0.625, 0.8594, 0.5, 0.875, 0.5, 0.875, 0.5625, 0.8594, 0.5625, 0.3594, 0.5, 0.375, 0.5, 0.375, 0.5625, 0.3594, 0.5625, 0.5938, 0.5, 0.625, 0.5, 0.625, 0.5625, 0.5938, 0.5625, 0.2344, 0.5, 0.25, 0.5, 0.25, 0.5625, 0.2344, 0.5625, 0.7344, 0.5, 0.75, 0.5, 0.75, 0.5625, 0.7344, 0.5625, 0.6719, 0.5, 0.6875, 0.5, 0.6875, 0.5625, 0.6719, 0.5625, 0.2969, 0.5, 0.3125, 0.5, 0.3125, 0.5625, 0.2969, 0.5625, 0.1718, 0.5, 0.1875, 0.5, 0.1875, 0.5625, 0.1718, 0.5625, 0.7969, 0.5, 0.8125, 0.5, 0.8125, 0.5625, 0.7969, 0.5625, 0.6406, 0.5, 0.6562, 0.5, 0.6562, 0.5625, 0.6406, 0.5625, 0.3281, 0.5, 0.3438, 0.5, 0.3438, 0.5625, 0.3281, 0.5625, 0.2656, 0.5, 0.2812, 0.5, 0.2812, 0.5625, 0.2656, 0.5625, 0.7031, 0.5, 0.7188, 0.5, 0.7188, 0.5625, 0.7031, 0.5625, 0.7656, 0.5, 0.7812, 0.5, 0.7812, 0.5625, 0.7656, 0.5625, 0.2031, 0.5, 0.2188, 0.5, 0.2188, 0.5625, 0.2031, 0.5625, 0.1406, 0.5, 0.1562, 0.5, 0.1562, 0.5625, 0.1406, 0.5625, 0.8282, 0.5, 0.8438, 0.5, 0.8438, 0.5625, 0.8282, 0.5625, 0.625, 0.5, 0.6406, 0.5, 0.6406, 0.5625, 0.625, 0.5625, 0.3438, 0.5, 0.3594, 0.5, 0.3594, 0.5625, 0.3438, 0.5625, 0.3125, 0.5, 0.3281, 0.5, 0.3281, 0.5625, 0.3125, 0.5625, 0.6562, 0.5, 0.6719, 0.5, 0.6719, 0.5625, 0.6562, 0.5625, 0.6875, 0.5, 0.7031, 0.5, 0.7031, 0.5625, 0.6875, 0.5625, 0.2812, 0.5, 0.2969, 0.5, 0.2969, 0.5625, 0.2812, 0.5625, 0.25, 0.5, 0.2656, 0.5, 0.2656, 0.5625, 0.25, 0.5625, 0.7188, 0.5, 0.7344, 0.5, 0.7344, 0.5625, 0.7188, 0.5625, 0.75, 0.5, 0.7656, 0.5, 0.7656, 0.5625, 0.75, 0.5625, 0.2188, 0.5, 0.2344, 0.5, 0.2344, 0.5625, 0.2188, 0.5625, 0.1875, 0.5, 0.2031, 0.5, 0.2031, 0.5625, 0.1875, 0.5625, 0.7812, 0.5, 0.7969, 0.5, 0.7969, 0.5625, 0.7812, 0.5625, 0.8125, 0.5, 0.8282, 0.5, 0.8282, 0.5625, 0.8125, 0.5625, 0.1562, 0.5, 0.1718, 0.5, 0.1718, 0.5625, 0.1562, 0.5625, 0.125, 0.5, 0.1406, 0.5, 0.1406, 0.5625, 0.125, 0.5625, 0.8438, 0.5, 0.8594, 0.5, 0.8594, 0.5625, 0.8438, 0.5625, 0.5938, 0.125, 0.625, 0.125, 0.625, 0.1875, 0.5938, 0.1875, 0.5938, 0.0, 0.625, 0.0, 0.625, 0.0625, 0.5938, 0.0625, 0.8438, 0.625, 0.8594, 0.625, 0.8594, 0.6875, 0.8438, 0.6875, 0.125, 0.625, 0.1406, 0.625, 0.1406, 0.6875, 0.125, 0.6875, 0.1562, 0.625, 0.1718, 0.625, 0.1718, 0.6875, 0.1562, 0.6875, 0.8125, 0.625, 0.8282, 0.625, 0.8282, 0.6875, 0.8125, 0.6875, 0.7812, 0.625, 0.7969, 0.625, 0.7969, 0.6875, 0.7812, 0.6875, 0.1875, 0.625, 0.2031, 0.625, 0.2031, 0.6875, 0.1875, 0.6875, 0.2188, 0.625, 0.2344, 0.625, 0.2344, 0.6875, 0.2188, 0.6875, 0.75, 0.625, 0.7656, 0.625, 0.7656, 0.6875, 0.75, 0.6875, 0.7188, 0.625, 0.7344, 0.625, 0.7344, 0.6875, 0.7188, 0.6875, 0.25, 0.625, 0.2656, 0.625, 0.2656, 0.6875, 0.25, 0.6875, 0.2812, 0.625, 0.2969, 0.625, 0.2969, 0.6875, 0.2812, 0.6875, 0.6875, 0.625, 0.7031, 0.625, 0.7031, 0.6875, 0.6875, 0.6875, 0.6562, 0.625, 0.6719, 0.625, 0.6719, 0.6875, 0.6562, 0.6875, 0.3125, 0.625, 0.3281, 0.625, 0.3281, 0.6875, 0.3125, 0.6875, 0.3438, 0.625, 0.3594, 0.625, 0.3594, 0.6875, 0.3438, 0.6875, 0.625, 0.625, 0.6406, 0.625, 0.6406, 0.6875, 0.625, 0.6875, 0.8282, 0.625, 0.8438, 0.625, 0.8438, 0.6875, 0.8282, 0.6875, 0.1406, 0.625, 0.1562, 0.625, 0.1562, 0.6875, 0.1406, 0.6875, 0.2031, 0.625, 0.2188, 0.625, 0.2188, 0.6875, 0.2031, 0.6875, 0.7656, 0.625, 0.7812, 0.625, 0.7812, 0.6875, 0.7656, 0.6875, 0.7031, 0.625, 0.7188, 0.625, 0.7188, 0.6875, 0.7031, 0.6875, 0.2656, 0.625, 0.2812, 0.625, 0.2812, 0.6875, 0.2656, 0.6875, 0.3281, 0.625, 0.3438, 0.625, 0.3438, 0.6875, 0.3281, 0.6875, 0.6406, 0.625, 0.6562, 0.625, 0.6562, 0.6875, 0.6406, 0.6875, 0.7969, 0.625, 0.8125, 0.625, 0.8125, 0.6875, 0.7969, 0.6875, 0.1718, 0.625, 0.1875, 0.625, 0.1875, 0.6875, 0.1718, 0.6875, 0.2969, 0.625, 0.3125, 0.625, 0.3125, 0.6875, 0.2969, 0.6875, 0.6719, 0.625, 0.6875, 0.625, 0.6875, 0.6875, 0.6719, 0.6875, 0.7344, 0.625, 0.75, 0.625, 0.75, 0.6875, 0.7344, 0.6875, 0.2344, 0.625, 0.25, 0.625, 0.25, 0.6875, 0.2344, 0.6875, 0.5938, 0.625, 0.625, 0.625, 0.625, 0.6875, 0.5938, 0.6875, 0.3594, 0.625, 0.375, 0.625, 0.375, 0.6875, 0.3594, 0.6875, 0.8594, 0.625, 0.875, 0.625, 0.875, 0.6875, 0.8594, 0.6875, 0.4375, 0.625, 0.5, 0.625, 0.5, 0.6875, 0.4375, 0.6875, 0.4375, 0.0, 0.5, 0.0, 0.5, 0.0625, 0.4375, 0.0625, 0.4375, 0.125, 0.5, 0.125, 0.5, 0.1875, 0.4375, 0.1875, 0.4375, 0.5, 0.5, 0.5, 0.5, 0.5625, 0.4375, 0.5625, 0.4375, 0.0625, 0.5, 0.0625, 0.5, 0.125, 0.4375, 0.125, 0.4375, 0.5625, 0.5, 0.5625, 0.5, 0.625, 0.4375, 0.625, 0.4375, 0.9688, 0.5, 0.9688, 0.5, 0.9844, 0.4375, 0.9844, 0.4375, 0.25, 0.5, 0.25, 0.5, 0.2656, 0.4375, 0.2656, 0.4375, 0.2812, 0.5, 0.2812, 0.5, 0.2968, 0.4375, 0.2968, 0.4375, 0.9375, 0.5, 0.9375, 0.5, 0.9532, 0.4375, 0.9532, 0.4375, 0.9062, 0.5, 0.9062, 0.5, 0.9219, 0.4375, 0.9219, 0.4375, 0.3125, 0.5, 0.3125, 0.5, 0.3281, 0.4375, 0.3281, 0.4375, 0.3438, 0.5, 0.3438, 0.5, 0.3594, 0.4375, 0.3594, 0.4375, 0.875, 0.5, 0.875, 0.5, 0.8906, 0.4375, 0.8906, 0.4375, 0.8438, 0.5, 0.8438, 0.5, 0.8594, 0.4375, 0.8594, 0.4375, 0.375, 0.5, 0.375, 0.5, 0.3906, 0.4375, 0.3906, 0.4375, 0.4062, 0.5, 0.4062, 0.5, 0.4219, 0.4375, 0.4219, 0.4375, 0.8125, 0.5, 0.8125, 0.5, 0.8281, 0.4375, 0.8281, 0.4375, 0.7812, 0.5, 0.7812, 0.5, 0.7969, 0.4375, 0.7969, 0.4375, 0.4375, 0.5, 0.4375, 0.5, 0.4531, 0.4375, 0.4531, 0.4375, 0.4688, 0.5, 0.4688, 0.5, 0.4844, 0.4375, 0.4844, 0.4375, 0.75, 0.5, 0.75, 0.5, 0.7656, 0.4375, 0.7656, 0.4375, 0.9532, 0.5, 0.9532, 0.5, 0.9688, 0.4375, 0.9688, 0.4375, 0.2656, 0.5, 0.2656, 0.5, 0.2812, 0.4375, 0.2812, 0.4375, 0.3281, 0.5, 0.3281, 0.5, 0.3438, 0.4375, 0.3438, 0.4375, 0.8906, 0.5, 0.8906, 0.5, 0.9062, 0.4375, 0.9062, 0.4375, 0.8281, 0.5, 0.8281, 0.5, 0.8438, 0.4375, 0.8438, 0.4375, 0.3906, 0.5, 0.3906, 0.5, 0.4062, 0.4375, 0.4062, 0.4375, 0.4531, 0.5, 0.4531, 0.5, 0.4688, 0.4375, 0.4688, 0.4375, 0.7656, 0.5, 0.7656, 0.5, 0.7812, 0.4375, 0.7812, 0.4375, 0.9219, 0.5, 0.9219, 0.5, 0.9375, 0.4375, 0.9375, 0.4375, 0.2968, 0.5, 0.2968, 0.5, 0.3125, 0.4375, 0.3125, 0.4375, 0.4219, 0.5, 0.4219, 0.5, 0.4375, 0.4375, 0.4375, 0.4375, 0.7969, 0.5, 0.7969, 0.5, 0.8125, 0.4375, 0.8125, 0.4375, 0.8594, 0.5, 0.8594, 0.5, 0.875, 0.4375, 0.875, 0.4375, 0.3594, 0.5, 0.3594, 0.5, 0.375, 0.4375, 0.375, 0.4375, 0.4844, 0.5, 0.4844, 0.5, 0.5, 0.4375, 0.5, 0.4375, 0.6875, 0.5, 0.6875, 0.5, 0.75, 0.4375, 0.75, 0.4375, 0.1875, 0.5, 0.1875, 0.5, 0.25, 0.4375, 0.25, 0.4375, 0.9844, 0.5, 0.9844, 0.5, 1.0, 0.4375, 1.0, 0.5469, 0.625, 0.5625, 0.625, 0.5625, 0.6875, 0.5469, 0.6875, 0.5469, 0.0, 0.5625, 0.0, 0.5625, 0.0625, 0.5469, 0.0625, 0.5469, 0.125, 0.5625, 0.125, 0.5625, 0.1875, 0.5469, 0.1875, 0.5469, 0.5, 0.5625, 0.5, 0.5625, 0.5625, 0.5469, 0.5625, 0.5469, 0.0625, 0.5625, 0.0625, 0.5625, 0.125, 0.5469, 0.125, 0.5469, 0.5625, 0.5625, 0.5625, 0.5625, 0.625, 0.5469, 0.625, 0.5469, 0.9688, 0.5625, 0.9688, 0.5625, 0.9844, 0.5469, 0.9844, 0.5469, 0.25, 0.5625, 0.25, 0.5625, 0.2656, 0.5469, 0.2656, 0.5469, 0.2812, 0.5625, 0.2812, 0.5625, 0.2968, 0.5469, 0.2968, 0.5469, 0.9375, 0.5625, 0.9375, 0.5625, 0.9532, 0.5469, 0.9532, 0.5469, 0.9062, 0.5625, 0.9062, 0.5625, 0.9219, 0.5469, 0.9219, 0.5469, 0.3125, 0.5625, 0.3125, 0.5625, 0.3281, 0.5469, 0.3281, 0.5469, 0.3438, 0.5625, 0.3438, 0.5625, 0.3594, 0.5469, 0.3594, 0.5469, 0.875, 0.5625, 0.875, 0.5625, 0.8906, 0.5469, 0.8906, 0.5469, 0.8438, 0.5625, 0.8438, 0.5625, 0.8594, 0.5469, 0.8594, 0.5469, 0.375, 0.5625, 0.375, 0.5625, 0.3906, 0.5469, 0.3906, 0.5469, 0.4062, 0.5625, 0.4062, 0.5625, 0.4219, 0.5469, 0.4219, 0.5469, 0.8125, 0.5625, 0.8125, 0.5625, 0.8281, 0.5469, 0.8281, 0.5469, 0.7812, 0.5625, 0.7812, 0.5625, 0.7969, 0.5469, 0.7969, 0.5469, 0.4375, 0.5625, 0.4375, 0.5625, 0.4531, 0.5469, 0.4531, 0.5469, 0.4688, 0.5625, 0.4688, 0.5625, 0.4844, 0.5469, 0.4844, 0.5469, 0.75, 0.5625, 0.75, 0.5625, 0.7656, 0.5469, 0.7656, 0.5469, 0.9532, 0.5625, 0.9532, 0.5625, 0.9688, 0.5469, 0.9688, 0.5469, 0.2656, 0.5625, 0.2656, 0.5625, 0.2812, 0.5469, 0.2812, 0.5469, 0.3281, 0.5625, 0.3281, 0.5625, 0.3438, 0.5469, 0.3438, 0.5469, 0.8906, 0.5625, 0.8906, 0.5625, 0.9062, 0.5469, 0.9062, 0.5469, 0.8281, 0.5625, 0.8281, 0.5625, 0.8438, 0.5469, 0.8438, 0.5469, 0.3906, 0.5625, 0.3906, 0.5625, 0.4062, 0.5469, 0.4062, 0.5469, 0.4531, 0.5625, 0.4531, 0.5625, 0.4688, 0.5469, 0.4688, 0.5469, 0.7656, 0.5625, 0.7656, 0.5625, 0.7812, 0.5469, 0.7812, 0.5469, 0.9219, 0.5625, 0.9219, 0.5625, 0.9375, 0.5469, 0.9375, 0.5469, 0.2968, 0.5625, 0.2968, 0.5625, 0.3125, 0.5469, 0.3125, 0.5469, 0.4219, 0.5625, 0.4219, 0.5625, 0.4375, 0.5469, 0.4375, 0.5469, 0.7969, 0.5625, 0.7969, 0.5625, 0.8125, 0.5469, 0.8125, 0.5469, 0.8594, 0.5625, 0.8594, 0.5625, 0.875, 0.5469, 0.875, 0.5469, 0.3594, 0.5625, 0.3594, 0.5625, 0.375, 0.5469, 0.375, 0.5469, 0.4844, 0.5625, 0.4844, 0.5625, 0.5, 0.5469, 0.5, 0.5469, 0.6875, 0.5625, 0.6875, 0.5625, 0.75, 0.5469, 0.75, 0.5469, 0.1875, 0.5625, 0.1875, 0.5625, 0.25, 0.5469, 0.25, 0.5469, 0.9844, 0.5625, 0.9844, 0.5625, 1.0, 0.5469, 1.0, 0.5, 0.9844, 0.5312, 0.9844, 0.5312, 1.0, 0.5, 1.0, 0.5, 0.1875, 0.5312, 0.1875, 0.5312, 0.25, 0.5, 0.25, 0.5, 0.6875, 0.5312, 0.6875, 0.5312, 0.75, 0.5, 0.75, 0.5, 0.4844, 0.5312, 0.4844, 0.5312, 0.5, 0.5, 0.5, 0.5, 0.3594, 0.5312, 0.3594, 0.5312, 0.375, 0.5, 0.375, 0.5, 0.8594, 0.5312, 0.8594, 0.5312, 0.875, 0.5, 0.875, 0.5, 0.7969, 0.5312, 0.7969, 0.5312, 0.8125, 0.5, 0.8125, 0.5, 0.4219, 0.5312, 0.4219, 0.5312, 0.4375, 0.5, 0.4375, 0.5, 0.2968, 0.5312, 0.2968, 0.5312, 0.3125, 0.5, 0.3125, 0.5, 0.9219, 0.5312, 0.9219, 0.5312, 0.9375, 0.5, 0.9375, 0.5, 0.7656, 0.5312, 0.7656, 0.5312, 0.7812, 0.5, 0.7812, 0.5, 0.4531, 0.5312, 0.4531, 0.5312, 0.4688, 0.5, 0.4688, 0.5, 0.3906, 0.5312, 0.3906, 0.5312, 0.4062, 0.5, 0.4062, 0.5, 0.8281, 0.5312, 0.8281, 0.5312, 0.8438, 0.5, 0.8438, 0.5, 0.8906, 0.5312, 0.8906, 0.5312, 0.9062, 0.5, 0.9062, 0.5, 0.3281, 0.5312, 0.3281, 0.5312, 0.3438, 0.5, 0.3438, 0.5, 0.2656, 0.5312, 0.2656, 0.5312, 0.2812, 0.5, 0.2812, 0.5, 0.9532, 0.5312, 0.9532, 0.5312, 0.9688, 0.5, 0.9688, 0.5, 0.75, 0.5312, 0.75, 0.5312, 0.7656, 0.5, 0.7656, 0.5, 0.4688, 0.5312, 0.4688, 0.5312, 0.4844, 0.5, 0.4844, 0.5, 0.4375, 0.5312, 0.4375, 0.5312, 0.4531, 0.5, 0.4531, 0.5, 0.7812, 0.5312, 0.7812, 0.5312, 0.7969, 0.5, 0.7969, 0.5, 0.8125, 0.5312, 0.8125, 0.5312, 0.8281, 0.5, 0.8281, 0.5, 0.4062, 0.5312, 0.4062, 0.5312, 0.4219, 0.5, 0.4219, 0.5, 0.375, 0.5312, 0.375, 0.5312, 0.3906, 0.5, 0.3906, 0.5, 0.8438, 0.5312, 0.8438, 0.5312, 0.8594, 0.5, 0.8594, 0.5, 0.875, 0.5312, 0.875, 0.5312, 0.8906, 0.5, 0.8906, 0.5, 0.3438, 0.5312, 0.3438, 0.5312, 0.3594, 0.5, 0.3594, 0.5, 0.3125, 0.5312, 0.3125, 0.5312, 0.3281, 0.5, 0.3281, 0.5, 0.9062, 0.5312, 0.9062, 0.5312, 0.9219, 0.5, 0.9219, 0.5, 0.9375, 0.5312, 0.9375, 0.5312, 0.9532, 0.5, 0.9532, 0.5, 0.2812, 0.5312, 0.2812, 0.5312, 0.2968, 0.5, 0.2968, 0.5, 0.25, 0.5312, 0.25, 0.5312, 0.2656, 0.5, 0.2656, 0.5, 0.9688, 0.5312, 0.9688, 0.5312, 0.9844, 0.5, 0.9844, 0.5, 0.5625, 0.5312, 0.5625, 0.5312, 0.625, 0.5, 0.625, 0.5, 0.0625, 0.5312, 0.0625, 0.5312, 0.125, 0.5, 0.125, 0.5, 0.5, 0.5312, 0.5, 0.5312, 0.5625, 0.5, 0.5625, 0.5, 0.125, 0.5312, 0.125, 0.5312, 0.1875, 0.5, 0.1875, 0.5, 0.0, 0.5312, 0.0, 0.5312, 0.0625, 0.5, 0.0625, 0.5, 0.625, 0.5312, 0.625, 0.5312, 0.6875, 0.5, 0.6875, 0.4062, 0.9844, 0.4375, 0.9844, 0.4375, 1.0, 0.4062, 1.0, 0.4062, 0.1875, 0.4375, 0.1875, 0.4375, 0.25, 0.4062, 0.25, 0.4062, 0.6875, 0.4375, 0.6875, 0.4375, 0.75, 0.4062, 0.75, 0.4062, 0.4844, 0.4375, 0.4844, 0.4375, 0.5, 0.4062, 0.5, 0.4062, 0.3594, 0.4375, 0.3594, 0.4375, 0.375, 0.4062, 0.375, 0.4062, 0.8594, 0.4375, 0.8594, 0.4375, 0.875, 0.4062, 0.875, 0.4062, 0.7969, 0.4375, 0.7969, 0.4375, 0.8125, 0.4062, 0.8125, 0.4062, 0.4219, 0.4375, 0.4219, 0.4375, 0.4375, 0.4062, 0.4375, 0.4062, 0.2968, 0.4375, 0.2968, 0.4375, 0.3125, 0.4062, 0.3125, 0.4062, 0.9219, 0.4375, 0.9219, 0.4375, 0.9375, 0.4062, 0.9375, 0.4062, 0.7656, 0.4375, 0.7656, 0.4375, 0.7812, 0.4062, 0.7812, 0.4062, 0.4531, 0.4375, 0.4531, 0.4375, 0.4688, 0.4062, 0.4688, 0.4062, 0.3906, 0.4375, 0.3906, 0.4375, 0.4062, 0.4062, 0.4062, 0.4062, 0.8281, 0.4375, 0.8281, 0.4375, 0.8438, 0.4062, 0.8438, 0.4062, 0.8906, 0.4375, 0.8906, 0.4375, 0.9062, 0.4062, 0.9062, 0.4062, 0.3281, 0.4375, 0.3281, 0.4375, 0.3438, 0.4062, 0.3438, 0.4062, 0.2656, 0.4375, 0.2656, 0.4375, 0.2812, 0.4062, 0.2812, 0.4062, 0.9532, 0.4375, 0.9532, 0.4375, 0.9688, 0.4062, 0.9688, 0.4062, 0.75, 0.4375, 0.75, 0.4375, 0.7656, 0.4062, 0.7656, 0.4062, 0.4688, 0.4375, 0.4688, 0.4375, 0.4844, 0.4062, 0.4844, 0.4062, 0.4375, 0.4375, 0.4375, 0.4375, 0.4531, 0.4062, 0.4531, 0.4062, 0.7812, 0.4375, 0.7812, 0.4375, 0.7969, 0.4062, 0.7969, 0.4062, 0.8125, 0.4375, 0.8125, 0.4375, 0.8281, 0.4062, 0.8281, 0.4062, 0.4062, 0.4375, 0.4062, 0.4375, 0.4219, 0.4062, 0.4219, 0.4062, 0.375, 0.4375, 0.375, 0.4375, 0.3906, 0.4062, 0.3906, 0.4062, 0.8438, 0.4375, 0.8438, 0.4375, 0.8594, 0.4062, 0.8594, 0.4062, 0.875, 0.4375, 0.875, 0.4375, 0.8906, 0.4062, 0.8906, 0.4062, 0.3438, 0.4375, 0.3438, 0.4375, 0.3594, 0.4062, 0.3594, 0.4062, 0.3125, 0.4375, 0.3125, 0.4375, 0.3281, 0.4062, 0.3281, 0.4062, 0.9062, 0.4375, 0.9062, 0.4375, 0.9219, 0.4062, 0.9219, 0.4062, 0.9375, 0.4375, 0.9375, 0.4375, 0.9532, 0.4062, 0.9532, 0.4062, 0.2812, 0.4375, 0.2812, 0.4375, 0.2968, 0.4062, 0.2968, 0.4062, 0.25, 0.4375, 0.25, 0.4375, 0.2656, 0.4062, 0.2656, 0.4062, 0.9688, 0.4375, 0.9688, 0.4375, 0.9844, 0.4062, 0.9844, 0.4062, 0.5625, 0.4375, 0.5625, 0.4375, 0.625, 0.4062, 0.625, 0.4062, 0.0625, 0.4375, 0.0625, 0.4375, 0.125, 0.4062, 0.125, 0.4062, 0.5, 0.4375, 0.5, 0.4375, 0.5625, 0.4062, 0.5625, 0.4062, 0.125, 0.4375, 0.125, 0.4375, 0.1875, 0.4062, 0.1875, 0.4062, 0.0, 0.4375, 0.0, 0.4375, 0.0625, 0.4062, 0.0625, 0.4062, 0.625, 0.4375, 0.625, 0.4375, 0.6875, 0.4062, 0.6875, 0.375, 0.625, 0.4062, 0.625, 0.4062, 0.6875, 0.375, 0.6875, 0.375, 0.0, 0.4062, 0.0, 0.4062, 0.0625, 0.375, 0.0625, 0.375, 0.125, 0.4062, 0.125, 0.4062, 0.1875, 0.375, 0.1875, 0.375, 0.5, 0.4062, 0.5, 0.4062, 0.5625, 0.375, 0.5625, 0.375, 0.0625, 0.4062, 0.0625, 0.4062, 0.125, 0.375, 0.125, 0.375, 0.5625, 0.4062, 0.5625, 0.4062, 0.625, 0.375, 0.625, 0.375, 0.9688, 0.4062, 0.9688, 0.4062, 0.9844, 0.375, 0.9844, 0.375, 0.25, 0.4062, 0.25, 0.4062, 0.2656, 0.375, 0.2656, 0.375, 0.2812, 0.4062, 0.2812, 0.4062, 0.2968, 0.375, 0.2968, 0.375, 0.9375, 0.4062, 0.9375, 0.4062, 0.9532, 0.375, 0.9532, 0.375, 0.9062, 0.4062, 0.9062, 0.4062, 0.9219, 0.375, 0.9219, 0.375, 0.3125, 0.4062, 0.3125, 0.4062, 0.3281, 0.375, 0.3281, 0.375, 0.3438, 0.4062, 0.3438, 0.4062, 0.3594, 0.375, 0.3594, 0.375, 0.875, 0.4062, 0.875, 0.4062, 0.8906, 0.375, 0.8906, 0.375, 0.8438, 0.4062, 0.8438, 0.4062, 0.8594, 0.375, 0.8594, 0.375, 0.375, 0.4062, 0.375, 0.4062, 0.3906, 0.375, 0.3906, 0.375, 0.4062, 0.4062, 0.4062, 0.4062, 0.4219, 0.375, 0.4219, 0.375, 0.8125, 0.4062, 0.8125, 0.4062, 0.8281, 0.375, 0.8281, 0.375, 0.7812, 0.4062, 0.7812, 0.4062, 0.7969, 0.375, 0.7969, 0.375, 0.4375, 0.4062, 0.4375, 0.4062, 0.4531, 0.375, 0.4531, 0.375, 0.4688, 0.4062, 0.4688, 0.4062, 0.4844, 0.375, 0.4844, 0.375, 0.75, 0.4062, 0.75, 0.4062, 0.7656, 0.375, 0.7656, 0.375, 0.9532, 0.4062, 0.9532, 0.4062, 0.9688, 0.375, 0.9688, 0.375, 0.2656, 0.4062, 0.2656, 0.4062, 0.2812, 0.375, 0.2812, 0.375, 0.3281, 0.4062, 0.3281, 0.4062, 0.3438, 0.375, 0.3438, 0.375, 0.8906, 0.4062, 0.8906, 0.4062, 0.9062, 0.375, 0.9062, 0.375, 0.8281, 0.4062, 0.8281, 0.4062, 0.8438, 0.375, 0.8438, 0.375, 0.3906, 0.4062, 0.3906, 0.4062, 0.4062, 0.375, 0.4062, 0.375, 0.4531, 0.4062, 0.4531, 0.4062, 0.4688, 0.375, 0.4688, 0.375, 0.7656, 0.4062, 0.7656, 0.4062, 0.7812, 0.375, 0.7812, 0.375, 0.9219, 0.4062, 0.9219, 0.4062, 0.9375, 0.375, 0.9375, 0.375, 0.2968, 0.4062, 0.2968, 0.4062, 0.3125, 0.375, 0.3125, 0.375, 0.4219, 0.4062, 0.4219, 0.4062, 0.4375, 0.375, 0.4375, 0.375, 0.7969, 0.4062, 0.7969, 0.4062, 0.8125, 0.375, 0.8125, 0.375, 0.8594, 0.4062, 0.8594, 0.4062, 0.875, 0.375, 0.875, 0.375, 0.3594, 0.4062, 0.3594, 0.4062, 0.375, 0.375, 0.375, 0.375, 0.4844, 0.4062, 0.4844, 0.4062, 0.5, 0.375, 0.5, 0.375, 0.6875, 0.4062, 0.6875, 0.4062, 0.75, 0.375, 0.75, 0.375, 0.1875, 0.4062, 0.1875, 0.4062, 0.25, 0.375, 0.25, 0.375, 0.9844, 0.4062, 0.9844, 0.4062, 1.0, 0.375, 1.0, 0.5625, 0.625, 0.5938, 0.625, 0.5938, 0.6875, 0.5625, 0.6875, 0.5625, 0.0, 0.5938, 0.0, 0.5938, 0.0625, 0.5625, 0.0625, 0.5625, 0.125, 0.5938, 0.125, 0.5938, 0.1875, 0.5625, 0.1875, 0.5625, 0.5, 0.5938, 0.5, 0.5938, 0.5625, 0.5625, 0.5625, 0.5625, 0.0625, 0.5938, 0.0625, 0.5938, 0.125, 0.5625, 0.125, 0.5625, 0.5625, 0.5938, 0.5625, 0.5938, 0.625, 0.5625, 0.625, 0.5625, 0.9688, 0.5938, 0.9688, 0.5938, 0.9844, 0.5625, 0.9844, 0.5625, 0.25, 0.5938, 0.25, 0.5938, 0.2656, 0.5625, 0.2656, 0.5625, 0.2812, 0.5937, 0.2812, 0.5938, 0.2968, 0.5625, 0.2968, 0.5625, 0.9375, 0.5938, 0.9375, 0.5938, 0.9532, 0.5625, 0.9532, 0.5625, 0.9062, 0.5938, 0.9062, 0.5937, 0.9219, 0.5625, 0.9219, 0.5625, 0.3125, 0.5938, 0.3125, 0.5938, 0.3281, 0.5625, 0.3281, 0.5625, 0.3438, 0.5938, 0.3438, 0.5937, 0.3594, 0.5625, 0.3594, 0.5625, 0.875, 0.5938, 0.875, 0.5938, 0.8906, 0.5625, 0.8906, 0.5625, 0.8438, 0.5938, 0.8438, 0.5938, 0.8594, 0.5625, 0.8594, 0.5625, 0.375, 0.5938, 0.375, 0.5938, 0.3906, 0.5625, 0.3906, 0.5625, 0.4062, 0.5938, 0.4062, 0.5938, 0.4219, 0.5625, 0.4219, 0.5625, 0.8125, 0.5938, 0.8125, 0.5938, 0.8281, 0.5625, 0.8281, 0.5625, 0.7812, 0.5938, 0.7812, 0.5938, 0.7969, 0.5625, 0.7969, 0.5625, 0.4375, 0.5938, 0.4375, 0.5938, 0.4531, 0.5625, 0.4531, 0.5625, 0.4688, 0.5938, 0.4688, 0.5938, 0.4844, 0.5625, 0.4844, 0.5625, 0.75, 0.5938, 0.75, 0.5938, 0.7656, 0.5625, 0.7656, 0.5625, 0.9532, 0.5938, 0.9532, 0.5938, 0.9688, 0.5625, 0.9688, 0.5625, 0.2656, 0.5938, 0.2656, 0.5937, 0.2812, 0.5625, 0.2812, 0.5625, 0.3281, 0.5938, 0.3281, 0.5938, 0.3438, 0.5625, 0.3438, 0.5625, 0.8906, 0.5938, 0.8906, 0.5938, 0.9062, 0.5625, 0.9062, 0.5625, 0.8281, 0.5938, 0.8281, 0.5938, 0.8438, 0.5625, 0.8438, 0.5625, 0.3906, 0.5938, 0.3906, 0.5938, 0.4062, 0.5625, 0.4062, 0.5625, 0.4531, 0.5938, 0.4531, 0.5938, 0.4688, 0.5625, 0.4688, 0.5625, 0.7656, 0.5938, 0.7656, 0.5938, 0.7812, 0.5625, 0.7812, 0.5625, 0.9219, 0.5937, 0.9219, 0.5938, 0.9375, 0.5625, 0.9375, 0.5625, 0.2968, 0.5938, 0.2968, 0.5938, 0.3125, 0.5625, 0.3125, 0.5625, 0.4219, 0.5938, 0.4219, 0.5938, 0.4375, 0.5625, 0.4375, 0.5625, 0.7969, 0.5938, 0.7969, 0.5938, 0.8125, 0.5625, 0.8125, 0.5625, 0.8594, 0.5938, 0.8594, 0.5938, 0.875, 0.5625, 0.875, 0.5625, 0.3594, 0.5937, 0.3594, 0.5938, 0.375, 0.5625, 0.375, 0.5625, 0.4844, 0.5938, 0.4844, 0.5938, 0.5, 0.5625, 0.5, 0.5625, 0.6875, 0.5938, 0.6875, 0.5938, 0.75, 0.5625, 0.75, 0.5625, 0.1875, 0.5938, 0.1875, 0.5938, 0.25, 0.5625, 0.25, 0.5625, 0.9844, 0.5938, 0.9844, 0.5938, 1.0, 0.5625, 1.0, 0.5312, 0.9844, 0.5469, 0.9844, 0.5469, 1.0, 0.5312, 1.0, 0.5312, 0.1875, 0.5469, 0.1875, 0.5469, 0.25, 0.5312, 0.25, 0.5312, 0.6875, 0.5469, 0.6875, 0.5469, 0.75, 0.5312, 0.75, 0.5312, 0.4844, 0.5469, 0.4844, 0.5469, 0.5, 0.5312, 0.5, 0.5312, 0.3594, 0.5469, 0.3594, 0.5469, 0.375, 0.5312, 0.375, 0.5312, 0.8594, 0.5469, 0.8594, 0.5469, 0.875, 0.5312, 0.875, 0.5312, 0.7969, 0.5469, 0.7969, 0.5469, 0.8125, 0.5312, 0.8125, 0.5312, 0.4219, 0.5469, 0.4219, 0.5469, 0.4375, 0.5312, 0.4375, 0.5312, 0.2968, 0.5469, 0.2968, 0.5469, 0.3125, 0.5312, 0.3125, 0.5312, 0.9219, 0.5469, 0.9219, 0.5469, 0.9375, 0.5312, 0.9375, 0.5312, 0.7656, 0.5469, 0.7656, 0.5469, 0.7812, 0.5312, 0.7812, 0.5312, 0.4531, 0.5469, 0.4531, 0.5469, 0.4688, 0.5312, 0.4688, 0.5312, 0.3906, 0.5469, 0.3906, 0.5469, 0.4062, 0.5312, 0.4062, 0.5312, 0.8281, 0.5469, 0.8281, 0.5469, 0.8438, 0.5312, 0.8438, 0.5312, 0.8906, 0.5469, 0.8906, 0.5469, 0.9062, 0.5312, 0.9062, 0.5312, 0.3281, 0.5469, 0.3281, 0.5469, 0.3438, 0.5312, 0.3438, 0.5312, 0.2656, 0.5469, 0.2656, 0.5469, 0.2812, 0.5312, 0.2812, 0.5312, 0.9532, 0.5469, 0.9532, 0.5469, 0.9688, 0.5312, 0.9688, 0.5312, 0.75, 0.5469, 0.75, 0.5469, 0.7656, 0.5312, 0.7656, 0.5312, 0.4688, 0.5469, 0.4688, 0.5469, 0.4844, 0.5312, 0.4844, 0.5312, 0.4375, 0.5469, 0.4375, 0.5469, 0.4531, 0.5312, 0.4531, 0.5312, 0.7812, 0.5469, 0.7812, 0.5469, 0.7969, 0.5312, 0.7969, 0.5312, 0.8125, 0.5469, 0.8125, 0.5469, 0.8281, 0.5312, 0.8281, 0.5312, 0.4062, 0.5469, 0.4062, 0.5469, 0.4219, 0.5312, 0.4219, 0.5312, 0.375, 0.5469, 0.375, 0.5469, 0.3906, 0.5312, 0.3906, 0.5312, 0.8438, 0.5469, 0.8438, 0.5469, 0.8594, 0.5312, 0.8594, 0.5312, 0.875, 0.5469, 0.875, 0.5469, 0.8906, 0.5312, 0.8906, 0.5312, 0.3438, 0.5469, 0.3438, 0.5469, 0.3594, 0.5312, 0.3594, 0.5312, 0.3125, 0.5469, 0.3125, 0.5469, 0.3281, 0.5312, 0.3281, 0.5312, 0.9062, 0.5469, 0.9062, 0.5469, 0.9219, 0.5312, 0.9219, 0.5312, 0.9375, 0.5469, 0.9375, 0.5469, 0.9532, 0.5312, 0.9532, 0.5312, 0.2812, 0.5469, 0.2812, 0.5469, 0.2968, 0.5312, 0.2968, 0.5312, 0.25, 0.5469, 0.25, 0.5469, 0.2656, 0.5312, 0.2656, 0.5312, 0.9688, 0.5469, 0.9688, 0.5469, 0.9844, 0.5312, 0.9844, 0.5312, 0.5625, 0.5469, 0.5625, 0.5469, 0.625, 0.5312, 0.625, 0.5312, 0.0625, 0.5469, 0.0625, 0.5469, 0.125, 0.5312, 0.125, 0.5312, 0.5, 0.5469, 0.5, 0.5469, 0.5625, 0.5312, 0.5625, 0.5312, 0.125, 0.5469, 0.125, 0.5469, 0.1875, 0.5312, 0.1875, 0.5312, 0.0, 0.5469, 0.0, 0.5469, 0.0625, 0.5312, 0.0625, 0.5312, 0.625, 0.5469, 0.625, 0.5469, 0.6875, 0.5312, 0.6875])
me_cube.materials.append(mat_material)
me_cube.use_mirror_vertex_groups = False
me_cube.update()

# ---- objects
ob_cube = bpy.data.objects.new('Cube', me_cube)
ob_light = bpy.data.objects.new('Light', light_light)
ob_camera = bpy.data.objects.new('Camera', cam_camera)

# ---- transforms, parenting, visibility, modifiers, constraints
ob_cube.location = (0.0, 0.0, 0.0)
ob_cube.scale = (3.445, 1.0, 1.0)
ob_cube.lock_rotations_4d = False
ob_cube.empty_display_type = 'ARROWS'
ob_cube.lineart.crease_threshold = 0.0
ob_light.location = (4.076, 1.005, 5.904)
ob_light.rotation_euler = (0.6503, 0.05522, 1.866)
ob_light.lock_rotations_4d = False
ob_light.empty_display_type = 'ARROWS'
ob_light.color = (0.0, 0.0, 0.0, 0.0)
ob_light.lineart.crease_threshold = 0.0
ob_camera.location = (7.359, -6.926, 4.958)
ob_camera.rotation_euler = (1.109, 0.0, 0.8149)
ob_camera.lock_rotations_4d = False
ob_camera.empty_display_type = 'ARROWS'
ob_camera.color = (0.0, 0.0, 0.0, 0.0)
ob_camera.display_type = 'WIRE'
ob_camera.lineart.crease_threshold = 0.0

# ---- collection membership
col_collection.objects.link(ob_cube)
col_collection.objects.link(ob_light)
col_collection.objects.link(ob_camera)

# ---- scene / render settings (as saved in the file)
scene.camera = ob_camera
scene.frame_start = 1; scene.frame_end = 250; scene.frame_set(1)
scene.render.engine = 'BLENDER_EEVEE_NEXT'
scene.cycles.sampling_pattern = 'TABULATED_SOBOL'
scene.cycles.use_light_tree = False
scene.view_settings.view_transform = 'Filmic'
bpy.context.view_layer.update()
